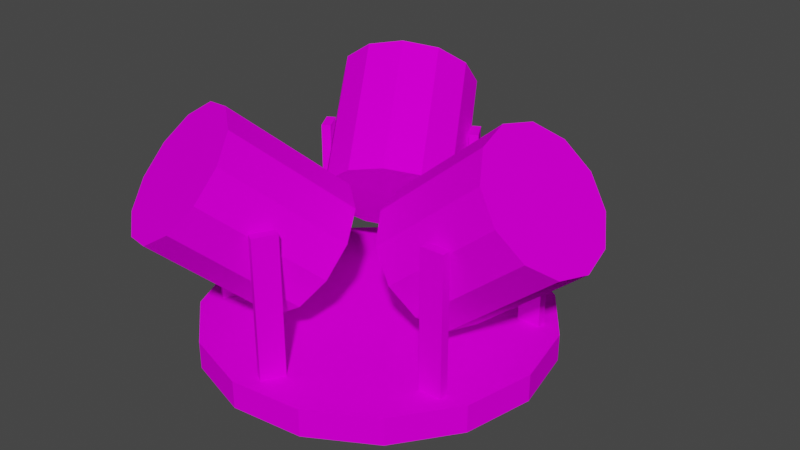 # Source: dec_reflectors3.blend  (saved by Blender 3.3.6; exported with 4.5.12 LTS)
import bpy
from mathutils import Matrix  # noqa: F401  (used for matrix-valued properties, if any)

bpy.ops.wm.read_factory_settings(use_empty=True)
scene = bpy.context.scene
scene.name = 'Scene'

# ---- collections
col_collection = bpy.data.collections.new('Collection'); scene.collection.children.link(col_collection)

# ---- images (referenced by path relative to the original .blend; pixels are not part of the script)
import os
ASSET_DIR = os.environ.get("B2B_ASSET_DIR", "")  # directory of the original .blend (textures are referenced by path, not embedded)
HERE = os.path.dirname(os.path.abspath(__file__))  # packed textures are extracted next to this script under _unpacked/

def load_image(name, relpath, width, height, colorspace="sRGB"):
    """Load a texture the original file referenced (path relative to the .blend, or extracted next to this script)."""
    p = next((c for c in (os.path.join(HERE, relpath), os.path.join(ASSET_DIR, relpath)) if relpath and os.path.exists(c)), "")
    if p:
        img = bpy.data.images.load(p, check_existing=True)
        img.name = name
    else:  # same state as the original file: an image datablock whose file is absent (Cycles renders it pink)
        img = bpy.data.images.new(name, width, height)
        img.source = "FILE"
        img.filepath = "//" + (relpath or name)
    img.colorspace_settings.name = colorspace
    return img
img_level8_spotlights128_png = load_image('level8_spotlights128.png', 'level8_spotlights128.png', 1024, 1024, 'sRGB')

# ---- materials (node trees are filled in below, after node groups)
mat_level8_spotlights128 = bpy.data.materials.new('level8_spotlights128')
mat_level8_spotlights128.alpha_threshold = 0.0
mat_level8_spotlights128.use_transparent_shadow = False
mat_level8_spotlights128.diffuse_color = (1.0, 1.0, 1.0, 1.0)
mat_level8_spotlights128.roughness = 0.5

# ---- material node trees
mat_level8_spotlights128.use_nodes = True; mat_level8_spotlights128.node_tree.nodes.clear()
_N = mat_level8_spotlights128.node_tree.nodes; _L = mat_level8_spotlights128.node_tree.links
n0 = _N.new('ShaderNodeBsdfDiffuse'); n0.name = 'Diffuse BSDF'; n0.location = (0, 0)
n1 = _N.new('ShaderNodeTexImage'); n1.name = 'Image Texture'; n1.location = (0, 0)
n1.image = img_level8_spotlights128_png
n2 = _N.new('ShaderNodeOutputMaterial'); n2.name = 'Material Output'; n2.location = (0, 0)
_L.new(n0.outputs[0], n2.inputs[0])
_L.new(n1.outputs[0], n0.inputs[0])
n2.is_active_output = True

# ---- world
world_world = bpy.data.worlds.new('World'); scene.world = world_world
world_world.use_nodes = True; world_world.node_tree.nodes.clear()
_N = world_world.node_tree.nodes; _L = world_world.node_tree.links
n0 = _N.new('ShaderNodeOutputWorld'); n0.name = 'World Output'; n0.location = (300, 300)
n1 = _N.new('ShaderNodeBackground'); n1.name = 'Background'; n1.location = (10, 300)
n1.inputs[0].default_value = (0.05088, 0.05088, 0.05088, 1.0)
_L.new(n1.outputs[0], n0.inputs[0])
n0.is_active_output = True
world_world.color = (0.05088, 0.05088, 0.05088)
world_world.use_sun_shadow = False
world_world.sun_shadow_jitter_overblur = 0.0

# ---- meshes
me_track21_pmd12_mesh = bpy.data.meshes.new('TRACK21.PMD12.mesh')
me_track21_pmd12_mesh.from_pydata([(-5.45, -9.44, 7.135), (-3.83, -10.04, 7.485), (-2.351, -9.969, 8.441), (-1.41, -9.251, 9.747), (-1.259, -8.077, 11.05), (-1.939, -6.762, 12.01), (-3.266, -5.658, 12.36), (-4.887, -5.06, 12.01), (-6.366, -5.129, 11.05), (-7.307, -5.847, 9.747), (-7.458, -7.02, 8.441), (-6.778, -8.335, 7.485), (-4.166, -3.812, 3.117), (-4.846, -2.496, 4.073), (-4.695, -1.323, 5.379), (-3.754, -0.6053, 6.685), (-2.275, -0.5361, 7.641), (-0.6546, -1.134, 7.991), (0.6733, -2.238, 7.641), (1.353, -3.554, 6.685), (1.202, -4.727, 5.379), (0.2609, -5.445, 4.073), (-1.218, -5.514, 3.117), (-2.838, -4.916, 2.767), (0.1996, -6.501, 8.166), (-0.3751, -7.496, 8.166), (0.01864, -7.724, 8.166), (0.5934, -6.728, 8.166), (0.1996, -6.501, 1.357), (0.5934, -6.728, 1.357), (-0.3751, -7.496, 1.357), (0.01864, -7.724, 1.357), (-6.125, -2.849, 8.166), (-6.7, -3.845, 8.166), (-6.306, -4.072, 8.166), (-5.732, -3.076, 8.166), (-6.125, -2.849, 1.357), (-5.732, -3.076, 1.357), (-6.7, -3.845, 1.357), (-6.306, -4.072, 1.357), (-5.45, 9.44, 7.135), (-6.778, 8.335, 7.485), (-7.458, 7.02, 8.441), (-7.307, 5.847, 9.747), (-6.366, 5.129, 11.05), (-4.887, 5.06, 12.01), (-3.266, 5.658, 12.36), (-1.939, 6.762, 12.01), (-1.259, 8.077, 11.05), (-1.41, 9.251, 9.747), (-2.351, 9.969, 8.441), (-3.83, 10.04, 7.485), (-1.218, 5.514, 3.117), (0.2609, 5.445, 4.073), (1.202, 4.727, 5.379), (1.353, 3.554, 6.685), (0.6733, 2.238, 7.641), (-0.6546, 1.134, 7.991), (-2.275, 0.5361, 7.641), (-3.754, 0.6053, 6.685), (-4.695, 1.323, 5.379), (-4.846, 2.496, 4.073), (-4.166, 3.812, 3.117), (-2.838, 4.916, 2.767), (-5.73, 3.077, 8.166), (-6.304, 4.073, 8.166), (-6.698, 3.846, 8.166), (-6.123, 2.85, 8.166), (-5.73, 3.077, 1.357), (-6.123, 2.85, 1.357), (-6.304, 4.073, 1.357), (-6.698, 3.846, 1.357), (0.5954, 6.729, 8.166), (0.02058, 7.725, 8.166), (-0.3732, 7.497, 8.166), (0.2016, 6.502, 8.166), (0.5954, 6.729, 1.357), (0.2016, 6.502, 1.357), (0.02058, 7.725, 1.357), (-0.3732, 7.497, 1.357), (8.529, -2.348e-07, 1.357), (7.792, 3.469, 1.357), (5.707, 6.338, 1.357), (2.636, 8.112, 1.357), (-0.8915, 8.482, 1.357), (-4.265, 7.386, 1.357), (-6.9, 5.013, 1.357), (-8.343, 1.773, 1.357), (-8.343, -1.773, 1.357), (-6.9, -5.013, 1.357), (-4.265, -7.386, 1.357), (-0.8915, -8.482, 1.357), (2.636, -8.112, 1.357), (5.707, -6.338, 1.357), (7.792, -3.469, 1.357), (8.529, -2.348e-07, 0.0), (7.792, 3.469, 0.0), (7.792, -3.469, 0.0), (5.707, -6.338, 0.0), (2.636, -8.112, 0.0), (-0.8915, -8.482, 0.0), (-4.265, -7.386, 0.0), (-6.9, -5.013, 0.0), (-8.343, -1.773, 0.0), (-8.343, 1.773, 0.0), (-6.9, 5.013, 0.0), (-4.265, 7.386, 0.0), (-0.8915, 8.482, 0.0), (2.636, 8.112, 0.0), (5.707, 6.338, 0.0), (10.9, -2.348e-07, 7.135), (10.61, 1.702, 7.485), (9.808, 2.948, 8.441), (8.717, 3.404, 9.747), (7.625, 2.948, 11.05), (6.825, 1.702, 12.01), (6.533, -2.348e-07, 12.36), (6.825, -1.702, 12.01), (7.625, -2.948, 11.05), (8.717, -3.404, 9.747), (9.808, -2.948, 8.441), (10.61, -1.702, 7.485), (5.384, -1.702, 3.117), (4.585, -2.948, 4.073), (3.493, -3.404, 5.379), (2.401, -2.948, 6.685), (1.602, -1.702, 7.641), (1.309, -2.348e-07, 7.991), (1.602, 1.702, 7.641), (2.401, 2.948, 6.685), (3.493, 3.404, 5.379), (4.585, 2.948, 4.073), (5.384, 1.702, 3.117), (5.677, -2.348e-07, 2.767), (5.53, 3.423, 8.166), (6.68, 3.423, 8.166), (6.68, 3.878, 8.166), (5.53, 3.878, 8.166), (5.53, 3.423, 1.357), (5.53, 3.878, 1.357), (6.68, 3.423, 1.357), (6.68, 3.878, 1.357), (5.53, -3.88, 8.166), (6.68, -3.88, 8.166), (6.68, -3.426, 8.166), (5.53, -3.426, 8.166), (5.53, -3.88, 1.357), (5.53, -3.426, 1.357), (6.68, -3.88, 1.357), (6.68, -3.426, 1.357)], [], [(11, 0, 1, 2, 3, 4, 5, 6, 7, 8, 9, 10), (23, 12, 13, 14, 15, 16, 17, 18, 19, 20, 21, 22), (23, 0, 11, 12), (12, 11, 10, 13), (13, 10, 9, 14), (14, 9, 8, 15), (15, 8, 7, 16), (16, 7, 6, 17), (17, 6, 5, 18), (18, 5, 4, 19), (19, 4, 3, 20), (20, 3, 2, 21), (21, 2, 1, 22), (22, 1, 0, 23), (27, 24, 25, 26), (29, 28, 24, 27), (31, 30, 28, 29), (26, 25, 30, 31), (29, 27, 26, 31), (30, 25, 24, 28), (35, 32, 33, 34), (37, 36, 32, 35), (39, 38, 36, 37), (34, 33, 38, 39), (37, 35, 34, 39), (38, 33, 32, 36), (51, 40, 41, 42, 43, 44, 45, 46, 47, 48, 49, 50), (63, 52, 53, 54, 55, 56, 57, 58, 59, 60, 61, 62), (63, 40, 51, 52), (52, 51, 50, 53), (53, 50, 49, 54), (54, 49, 48, 55), (55, 48, 47, 56), (56, 47, 46, 57), (57, 46, 45, 58), (58, 45, 44, 59), (59, 44, 43, 60), (60, 43, 42, 61), (61, 42, 41, 62), (62, 41, 40, 63), (67, 64, 65, 66), (69, 68, 64, 67), (71, 70, 68, 69), (66, 65, 70, 71), (69, 67, 66, 71), (70, 65, 64, 68), (75, 72, 73, 74), (77, 76, 72, 75), (79, 78, 76, 77), (74, 73, 78, 79), (77, 75, 74, 79), (78, 73, 72, 76), (94, 80, 81, 82, 83, 84, 85, 86, 87, 88, 89, 90, 91, 92, 93), (96, 81, 80, 95), (95, 80, 94, 97), (97, 94, 93, 98), (98, 93, 92, 99), (99, 92, 91, 100), (100, 91, 90, 101), (101, 90, 89, 102), (102, 89, 88, 103), (103, 88, 87, 104), (104, 87, 86, 105), (105, 86, 85, 106), (106, 85, 84, 107), (107, 84, 83, 108), (108, 83, 82, 109), (109, 82, 81, 96), (121, 110, 111, 112, 113, 114, 115, 116, 117, 118, 119, 120), (133, 122, 123, 124, 125, 126, 127, 128, 129, 130, 131, 132), (133, 110, 121, 122), (122, 121, 120, 123), (123, 120, 119, 124), (124, 119, 118, 125), (125, 118, 117, 126), (126, 117, 116, 127), (127, 116, 115, 128), (128, 115, 114, 129), (129, 114, 113, 130), (130, 113, 112, 131), (131, 112, 111, 132), (132, 111, 110, 133), (137, 134, 135, 136), (139, 138, 134, 137), (141, 140, 138, 139), (136, 135, 140, 141), (139, 137, 136, 141), (140, 135, 134, 138), (145, 142, 143, 144), (147, 146, 142, 145), (149, 148, 146, 147), (144, 143, 148, 149), (147, 145, 144, 149), (148, 143, 142, 146)])
_uv = me_track21_pmd12_mesh.uv_layers.new(name='UVMap')
_uv.uv.foreach_set('vector', [0.6866, 0.4294, 0.7337, 0.605, 0.6866, 0.7807, 0.5581, 0.9092, 0.3824, 0.9563, 0.2068, 0.9092, 0.07821, 0.7807, 0.03114, 0.605, 0.07821, 0.4294, 0.2068, 0.3008, 0.3824, 0.2538, 0.5581, 0.3008, 0.2592, 0.06018, 0.2573, 0.05317, 0.2522, 0.04804, 0.2451, 0.04616, 0.2381, 0.04804, 0.233, 0.05317, 0.2311, 0.06018, 0.233, 0.06718, 0.2381, 0.07232, 0.2451, 0.07419, 0.2522, 0.07232, 0.2573, 0.06718, 0.2265, 0.06341, 0.2265, 0.07779, 0.2332, 0.07779, 0.2332, 0.06341, 0.2265, 0.06341, 0.2265, 0.07779, 0.2332, 0.07779, 0.2332, 0.06341, 0.2265, 0.06341, 0.2265, 0.07779, 0.2332, 0.07779, 0.2332, 0.06341, 0.2265, 0.06341, 0.2265, 0.07779, 0.2332, 0.07779, 0.2332, 0.06341, 0.2265, 0.06341, 0.2265, 0.07779, 0.2332, 0.07779, 0.2332, 0.06341, 0.2265, 0.06341, 0.2265, 0.07779, 0.2332, 0.07779, 0.2332, 0.06341, 0.2265, 0.06341, 0.2265, 0.07779, 0.2332, 0.07779, 0.2332, 0.06341, 0.2265, 0.06341, 0.2265, 0.07779, 0.2332, 0.07779, 0.2332, 0.06341, 0.2265, 0.06341, 0.2265, 0.07779, 0.2332, 0.07779, 0.2332, 0.06341, 0.2265, 0.06341, 0.2265, 0.07779, 0.2332, 0.07779, 0.2332, 0.06341, 0.2265, 0.06341, 0.2265, 0.07779, 0.2332, 0.07779, 0.2332, 0.06341, 0.2265, 0.06341, 0.2265, 0.07779, 0.2332, 0.07779, 0.2332, 0.06341, 0.2265, 0.06341, 0.2265, 0.07779, 0.2332, 0.07779, 0.2332, 0.06341, 0.2265, 0.06341, 0.2265, 0.07779, 0.2332, 0.07779, 0.2332, 0.06341, 0.2265, 0.06341, 0.2265, 0.07779, 0.2332, 0.07779, 0.2332, 0.06341, 0.2265, 0.06341, 0.2265, 0.07779, 0.2332, 0.07779, 0.2332, 0.06341, 0.2265, 0.06341, 0.2265, 0.07779, 0.2332, 0.07779, 0.2332, 0.06341, 0.2265, 0.06341, 0.2265, 0.07779, 0.2332, 0.07779, 0.2332, 0.06341, 0.2265, 0.06341, 0.2265, 0.07779, 0.2332, 0.07779, 0.2332, 0.06341, 0.2265, 0.06341, 0.2265, 0.07779, 0.2332, 0.07779, 0.2332, 0.06341, 0.2265, 0.06341, 0.2265, 0.07779, 0.2332, 0.07779, 0.2332, 0.06341, 0.2265, 0.06341, 0.2265, 0.07779, 0.2332, 0.07779, 0.2332, 0.06341, 0.2265, 0.06341, 0.2265, 0.07779, 0.2332, 0.07779, 0.2332, 0.06341, 0.2265, 0.06341, 0.2265, 0.07779, 0.2332, 0.07779, 0.2332, 0.06341, 0.6866, 0.4294, 0.7337, 0.605, 0.6866, 0.7807, 0.5581, 0.9092, 0.3824, 0.9563, 0.2068, 0.9092, 0.07821, 0.7807, 0.03114, 0.605, 0.07821, 0.4294, 0.2068, 0.3008, 0.3824, 0.2538, 0.5581, 0.3008, 0.2592, 0.06018, 0.2573, 0.05317, 0.2522, 0.04804, 0.2451, 0.04616, 0.2381, 0.04804, 0.233, 0.05317, 0.2311, 0.06018, 0.233, 0.06718, 0.2381, 0.07232, 0.2451, 0.07419, 0.2522, 0.07232, 0.2573, 0.06718, 0.2265, 0.06341, 0.2265, 0.07779, 0.2332, 0.07779, 0.2332, 0.06341, 0.2265, 0.06341, 0.2265, 0.07779, 0.2332, 0.07779, 0.2332, 0.06341, 0.2265, 0.06341, 0.2265, 0.07779, 0.2332, 0.07779, 0.2332, 0.06341, 0.2265, 0.06341, 0.2265, 0.07779, 0.2332, 0.07779, 0.2332, 0.06341, 0.2265, 0.06341, 0.2265, 0.07779, 0.2332, 0.07779, 0.2332, 0.06341, 0.2265, 0.06341, 0.2265, 0.07779, 0.2332, 0.07779, 0.2332, 0.06341, 0.2265, 0.06341, 0.2265, 0.07779, 0.2332, 0.07779, 0.2332, 0.06341, 0.2265, 0.06341, 0.2265, 0.07779, 0.2332, 0.07779, 0.2332, 0.06341, 0.2265, 0.06341, 0.2265, 0.07779, 0.2332, 0.07779, 0.2332, 0.06341, 0.2265, 0.06341, 0.2265, 0.07779, 0.2332, 0.07779, 0.2332, 0.06341, 0.2265, 0.06341, 0.2265, 0.07779, 0.2332, 0.07779, 0.2332, 0.06341, 0.2265, 0.06341, 0.2265, 0.07779, 0.2332, 0.07779, 0.2332, 0.06341, 0.2265, 0.06341, 0.2265, 0.07779, 0.2332, 0.07779, 0.2332, 0.06341, 0.2265, 0.06341, 0.2265, 0.07779, 0.2332, 0.07779, 0.2332, 0.06341, 0.2265, 0.06341, 0.2265, 0.07779, 0.2332, 0.07779, 0.2332, 0.06341, 0.2265, 0.06341, 0.2265, 0.07779, 0.2332, 0.07779, 0.2332, 0.06341, 0.2265, 0.06341, 0.2265, 0.07779, 0.2332, 0.07779, 0.2332, 0.06341, 0.2265, 0.06341, 0.2265, 0.07779, 0.2332, 0.07779, 0.2332, 0.06341, 0.2265, 0.06341, 0.2265, 0.07779, 0.2332, 0.07779, 0.2332, 0.06341, 0.2265, 0.06341, 0.2265, 0.07779, 0.2332, 0.07779, 0.2332, 0.06341, 0.2265, 0.06341, 0.2265, 0.07779, 0.2332, 0.07779, 0.2332, 0.06341, 0.2265, 0.06341, 0.2265, 0.07779, 0.2332, 0.07779, 0.2332, 0.06341, 0.2265, 0.06341, 0.2265, 0.07779, 0.2332, 0.07779, 0.2332, 0.06341, 0.2265, 0.06341, 0.2265, 0.07779, 0.2332, 0.07779, 0.2332, 0.06341, 0.8675, 0.714, 0.8839, 0.714, 0.9004, 0.714, 0.9139, 0.714, 0.9223, 0.714, 0.9241, 0.714, 0.9189, 0.714, 0.9077, 0.714, 0.8923, 0.714, 0.8756, 0.714, 0.8602, 0.714, 0.849, 0.714, 0.8438, 0.714, 0.8456, 0.714, 0.8539, 0.714, 0.2265, 0.06341, 0.2265, 0.07779, 0.2332, 0.07779, 0.2332, 0.06341, 0.2265, 0.06341, 0.2265, 0.07779, 0.2332, 0.07779, 0.2332, 0.06341, 0.2265, 0.06341, 0.2265, 0.07779, 0.2332, 0.07779, 0.2332, 0.06341, 0.2265, 0.06341, 0.2265, 0.07779, 0.2332, 0.07779, 0.2332, 0.06341, 0.2265, 0.06341, 0.2265, 0.07779, 0.2332, 0.07779, 0.2332, 0.06341, 0.2265, 0.06341, 0.2265, 0.07779, 0.2332, 0.07779, 0.2332, 0.06341, 0.2265, 0.06341, 0.2265, 0.07779, 0.2332, 0.07779, 0.2332, 0.06341, 0.2265, 0.06341, 0.2265, 0.07779, 0.2332, 0.07779, 0.2332, 0.06341, 0.2265, 0.06341, 0.2265, 0.07779, 0.2332, 0.07779, 0.2332, 0.06341, 0.2265, 0.06341, 0.2265, 0.07779, 0.2332, 0.07779, 0.2332, 0.06341, 0.2265, 0.06341, 0.2265, 0.07779, 0.2332, 0.07779, 0.2332, 0.06341, 0.2265, 0.06341, 0.2265, 0.07779, 0.2332, 0.07779, 0.2332, 0.06341, 0.2265, 0.06341, 0.2265, 0.07779, 0.2332, 0.07779, 0.2332, 0.06341, 0.2265, 0.06341, 0.2265, 0.07779, 0.2332, 0.07779, 0.2332, 0.06341, 0.2265, 0.06341, 0.2265, 0.07779, 0.2332, 0.07779, 0.2332, 0.06341, 0.6866, 0.4294, 0.7337, 0.605, 0.6866, 0.7807, 0.5581, 0.9092, 0.3824, 0.9563, 0.2068, 0.9092, 0.07821, 0.7807, 0.03114, 0.605, 0.07821, 0.4294, 0.2068, 0.3008, 0.3824, 0.2538, 0.5581, 0.3008, 0.2592, 0.06018, 0.2573, 0.05317, 0.2522, 0.04804, 0.2451, 0.04616, 0.2381, 0.04804, 0.233, 0.05317, 0.2311, 0.06018, 0.233, 0.06718, 0.2381, 0.07232, 0.2451, 0.07419, 0.2522, 0.07232, 0.2573, 0.06718, 0.2265, 0.06341, 0.2265, 0.07779, 0.2332, 0.07779, 0.2332, 0.06341, 0.2265, 0.06341, 0.2265, 0.07779, 0.2332, 0.07779, 0.2332, 0.06341, 0.2265, 0.06341, 0.2265, 0.07779, 0.2332, 0.07779, 0.2332, 0.06341, 0.2265, 0.06341, 0.2265, 0.07779, 0.2332, 0.07779, 0.2332, 0.06341, 0.2265, 0.06341, 0.2265, 0.07779, 0.2332, 0.07779, 0.2332, 0.06341, 0.2265, 0.06341, 0.2265, 0.07779, 0.2332, 0.07779, 0.2332, 0.06341, 0.2265, 0.06341, 0.2265, 0.07779, 0.2332, 0.07779, 0.2332, 0.06341, 0.2265, 0.06341, 0.2265, 0.07779, 0.2332, 0.07779, 0.2332, 0.06341, 0.2265, 0.06341, 0.2265, 0.07779, 0.2332, 0.07779, 0.2332, 0.06341, 0.2265, 0.06341, 0.2265, 0.07779, 0.2332, 0.07779, 0.2332, 0.06341, 0.2265, 0.06341, 0.2265, 0.07779, 0.2332, 0.07779, 0.2332, 0.06341, 0.2265, 0.06341, 0.2265, 0.07779, 0.2332, 0.07779, 0.2332, 0.06341, 0.2265, 0.06341, 0.2265, 0.07779, 0.2332, 0.07779, 0.2332, 0.06341, 0.2265, 0.06341, 0.2265, 0.07779, 0.2332, 0.07779, 0.2332, 0.06341, 0.2265, 0.06341, 0.2265, 0.07779, 0.2332, 0.07779, 0.2332, 0.06341, 0.2265, 0.06341, 0.2265, 0.07779, 0.2332, 0.07779, 0.2332, 0.06341, 0.2265, 0.06341, 0.2265, 0.07779, 0.2332, 0.07779, 0.2332, 0.06341, 0.2265, 0.06341, 0.2265, 0.07779, 0.2332, 0.07779, 0.2332, 0.06341, 0.2265, 0.06341, 0.2265, 0.07779, 0.2332, 0.07779, 0.2332, 0.06341, 0.2265, 0.06341, 0.2265, 0.07779, 0.2332, 0.07779, 0.2332, 0.06341, 0.2265, 0.06341, 0.2265, 0.07779, 0.2332, 0.07779, 0.2332, 0.06341, 0.2265, 0.06341, 0.2265, 0.07779, 0.2332, 0.07779, 0.2332, 0.06341, 0.2265, 0.06341, 0.2265, 0.07779, 0.2332, 0.07779, 0.2332, 0.06341, 0.2265, 0.06341, 0.2265, 0.07779, 0.2332, 0.07779, 0.2332, 0.06341])
me_track21_pmd12_mesh.materials.append(mat_level8_spotlights128)
me_track21_pmd12_mesh.use_remesh_preserve_volume = False
me_track21_pmd12_mesh.use_remesh_preserve_attributes = False
me_track21_pmd12_mesh.use_mirror_vertex_groups = False
me_track21_pmd12_mesh.update()

# ---- objects
ob_main = bpy.data.objects.new('main', me_track21_pmd12_mesh)

# ---- transforms, parenting, visibility, modifiers, constraints
ob_main.location = (0.0, 0.0, 0.0)
ob_main.lineart.crease_threshold = 0.0

# ---- collection membership
col_collection.objects.link(ob_main)

# ---- scene / render settings (as saved in the file)
scene.frame_start = 1; scene.frame_end = 250; scene.frame_set(1)
scene.render.engine = 'BLENDER_EEVEE_NEXT'
scene.cycles.sampling_pattern = 'TABULATED_SOBOL'
scene.cycles.use_light_tree = False
scene.view_settings.view_transform = 'Filmic'
bpy.context.view_layer.update()

# ---- added for rendering (the .blend has no active camera and no usable light): camera, sun
cam_auto = bpy.data.cameras.new('AutoCamera')
cam_auto.lens = 50.0
cam_auto.sensor_width = 36.0
cam_auto.clip_end = 1000.0
ob_auto_camera = bpy.data.objects.new('AutoCamera', cam_auto)
scene.collection.objects.link(ob_auto_camera)
ob_auto_camera.location = (29.4343, -33.7866, 28.7037)
ob_auto_camera.rotation_euler = (1.09748, -7.21219e-08, 0.694738)
scene.camera = ob_auto_camera
light_auto_sun = bpy.data.lights.new('AutoSun', 'SUN')
light_auto_sun.energy = 3.0
light_auto_sun.angle = 0.0523599
ob_auto_sun = bpy.data.objects.new('AutoSun', light_auto_sun)
scene.collection.objects.link(ob_auto_sun)
ob_auto_sun.rotation_euler = (0.872665, 0.174533, 0.523599)
bpy.context.view_layer.update()
